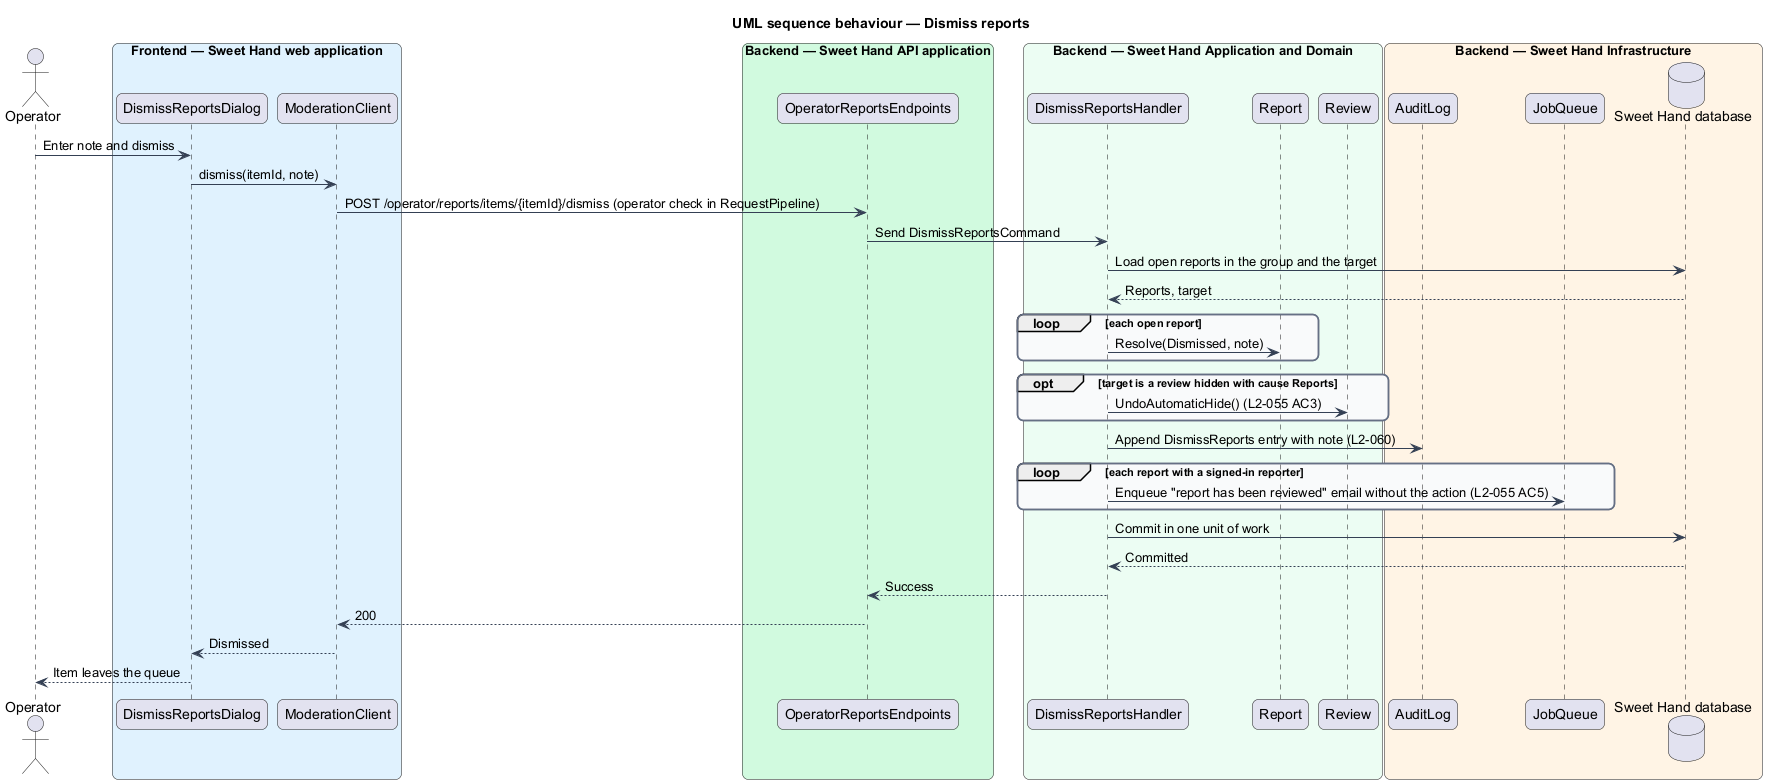

The diagram above was rendered by PlantUML. Its source (embedded in the PNG):
@startuml
title UML sequence behaviour — Dismiss reports
skinparam backgroundColor #FFFFFF
skinparam shadowing false
skinparam roundcorner 12
skinparam defaultFontName Arial
skinparam ArrowColor #344054
skinparam rectangle {
  BorderColor #344054
  FontColor #101828
}
skinparam package {
  BorderColor #667085
  FontColor #101828
  BackgroundColor #F9FAFB
}
actor "Operator" as actor
box "Frontend — Sweet Hand web application" #E0F2FE
  participant "DismissReportsDialog" as page
  participant "ModerationClient" as client
end box
box "Backend — Sweet Hand API application" #D1FADF
  participant "OperatorReportsEndpoints" as endpoints
end box
box "Backend — Sweet Hand Application and Domain" #ECFDF3
  participant "DismissReportsHandler" as handler
  participant "Report" as report
  participant "Review" as review
end box
box "Backend — Sweet Hand Infrastructure" #FFF4E5
  participant "AuditLog" as audit
  participant "JobQueue" as jobs
  database "Sweet Hand database" as db
end box
actor -> page : Enter note and dismiss
page -> client : dismiss(itemId, note)
client -> endpoints : POST /operator/reports/items/{itemId}/dismiss (operator check in RequestPipeline)
endpoints -> handler : Send DismissReportsCommand
handler -> db : Load open reports in the group and the target
db --> handler : Reports, target
loop each open report
  handler -> report : Resolve(Dismissed, note)
end
opt target is a review hidden with cause Reports
  handler -> review : UndoAutomaticHide() (L2-055 AC3)
end
handler -> audit : Append DismissReports entry with note (L2-060)
loop each report with a signed-in reporter
  handler -> jobs : Enqueue "report has been reviewed" email without the action (L2-055 AC5)
end
handler -> db : Commit in one unit of work
db --> handler : Committed
handler --> endpoints : Success
endpoints --> client : 200
client --> page : Dismissed
page --> actor : Item leaves the queue
@enduml